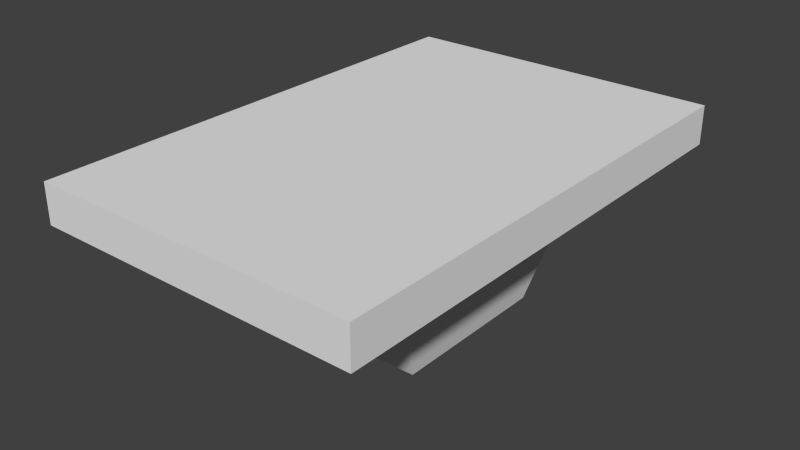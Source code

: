 # Source: PillarTop1_regular.blend  (saved by Blender 2.74.0; exported with 4.5.12 LTS)
import bpy
from mathutils import Matrix  # noqa: F401  (used for matrix-valued properties, if any)

bpy.ops.wm.read_factory_settings(use_empty=True)
scene = bpy.context.scene
scene.name = 'Scene'

# ---- collections
col_collection_1 = bpy.data.collections.new('Collection 1'); scene.collection.children.link(col_collection_1)

# ---- world
world_world = bpy.data.worlds.new('World'); scene.world = world_world
world_world.color = (0.05088, 0.05088, 0.05088)
world_world.use_sun_shadow = False
world_world.sun_shadow_jitter_overblur = 0.0
world_world.cycles.sampling_method = 'MANUAL'
world_world.cycles.sample_map_resolution = 256

# ---- meshes
me_cube_001 = bpy.data.meshes.new('Cube.001')
me_cube_001.from_pydata([(-2.0, -1.0, 1.0), (-2.0, 1.0, 1.0), (2.0, -1.0, 1.0), (2.0, 1.0, 1.0), (-2.0, 1.0, 0.5217), (2.0, 1.0, 0.5217), (2.0, 0.794, 0.5217), (-2.0, 0.794, 0.5217), (-2.0, -1.0, 0.5217), (2.0, -1.0, 0.5217), (2.0, -0.794, 0.5217), (-2.0, -0.794, 0.5217), (-1.191, -0.4607, -0.05954), (-1.0, 0.3333, -1.0), (-1.691, -1.0, 0.5217), (-1.191, 0.4607, -0.05954), (-1.691, -0.794, 0.5217), (-1.691, 1.0, 0.5217), (-1.0, -0.3333, -1.0), (-1.691, 0.794, 0.5217), (1.691, -0.794, 0.5217), (1.191, 0.4607, -0.05954), (1.691, -1.0, 0.5217), (1.0, 0.3333, -1.0), (1.691, 0.794, 0.5217), (1.0, -0.3333, -1.0), (1.691, 1.0, 0.5217), (1.191, -0.4607, -0.05954)], [], [(0, 1, 4, 7, 11, 8), (1, 3, 5, 26, 17, 4), (2, 3, 1, 0), (2, 0, 8, 14, 22, 9), (18, 25, 27, 12), (15, 19, 24, 21), (18, 13, 23, 25), (14, 16, 20, 22), (20, 16, 12, 27), (3, 2, 9, 10, 6, 5), (13, 15, 21, 23), (17, 26, 24, 19), (26, 5, 6, 24), (4, 17, 19, 7), (10, 9, 22, 20), (11, 16, 14, 8), (11, 7, 19, 16), (19, 15, 12, 16), (15, 13, 18, 12), (25, 23, 21, 27), (20, 27, 21, 24), (20, 24, 6, 10)])
me_cube_001.use_remesh_preserve_volume = False
me_cube_001.use_remesh_preserve_attributes = False
me_cube_001.use_mirror_vertex_groups = False
me_cube_001.update()

# ---- objects
ob_cube = bpy.data.objects.new('Cube', me_cube_001)

# ---- transforms, parenting, visibility, modifiers, constraints
ob_cube.location = (0.0, 0.0, 0.5)
ob_cube.scale = (0.5, 1.5, 0.5)
ob_cube.lineart.crease_threshold = 0.0

# ---- collection membership
col_collection_1.objects.link(ob_cube)

# ---- scene / render settings (as saved in the file)
scene.frame_start = 1; scene.frame_end = 250; scene.frame_set(1)
scene.render.engine = 'BLENDER_EEVEE_NEXT'
scene.render.resolution_percentage = 50
scene.render.dither_intensity = 0.0
scene.cycles.use_denoising = False
scene.cycles.samples = 10
scene.cycles.sampling_pattern = 'TABULATED_SOBOL'
scene.cycles.light_sampling_threshold = 0.0
scene.cycles.use_adaptive_sampling = False
scene.cycles.use_light_tree = False
scene.cycles.blur_glossy = 0.0
scene.cycles.pixel_filter_type = 'GAUSSIAN'
scene.cycles.sample_clamp_indirect = 0.0
scene.view_settings.view_transform = 'Standard'
bpy.context.view_layer.update()

# ---- added for rendering (the .blend has no active camera and no usable light): camera, sun
cam_auto = bpy.data.cameras.new('AutoCamera')
cam_auto.lens = 50.0
cam_auto.sensor_width = 36.0
cam_auto.clip_end = 1000.0
ob_auto_camera = bpy.data.objects.new('AutoCamera', cam_auto)
scene.collection.objects.link(ob_auto_camera)
ob_auto_camera.location = (3.46187, -4.15425, 3.2695)
ob_auto_camera.rotation_euler = (1.09748, -7.21219e-08, 0.694738)
scene.camera = ob_auto_camera
light_auto_sun = bpy.data.lights.new('AutoSun', 'SUN')
light_auto_sun.energy = 3.0
light_auto_sun.angle = 0.0523599
ob_auto_sun = bpy.data.objects.new('AutoSun', light_auto_sun)
scene.collection.objects.link(ob_auto_sun)
ob_auto_sun.rotation_euler = (0.872665, 0.174533, 0.523599)
bpy.context.view_layer.update()
